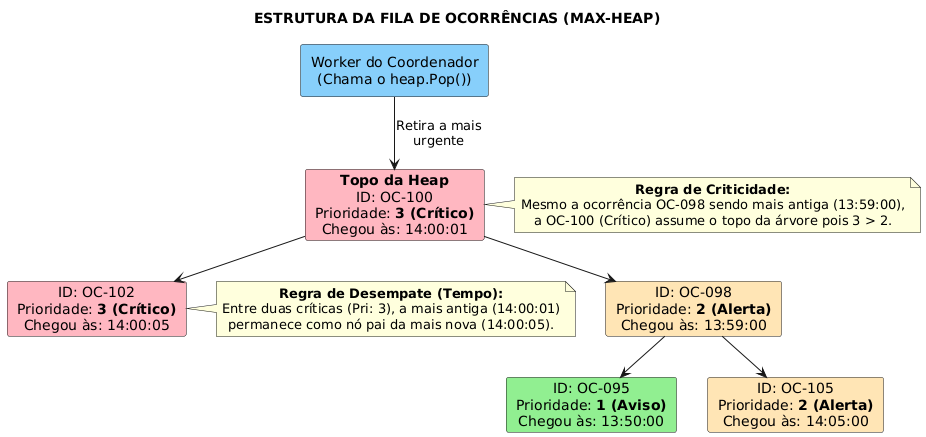

The diagram above was rendered by PlantUML. Its source (embedded in the PNG):
@startuml
skinparam nodesep 30
skinparam ranksep 40
skinparam defaultTextAlignment center

title ESTRUTURA DA FILA DE OCORRÊNCIAS (MAX-HEAP)

rectangle "Worker do Coordenador\n(Chama o heap.Pop())" as Topo #LightSkyBlue

card "<b>Topo da Heap</b>\nID: OC-100\nPrioridade: <b>3 (Crítico)</b>\nChegou às: 14:00:01" as N1 #LightPink
card "ID: OC-102\nPrioridade: <b>3 (Crítico)</b>\nChegou às: 14:00:05" as N2 #LightPink
card "ID: OC-098\nPrioridade: <b>2 (Alerta)</b>\nChegou às: 13:59:00" as N3 #Moccasin
card "ID: OC-095\nPrioridade: <b>1 (Aviso)</b>\nChegou às: 13:50:00" as N4 #LightGreen
card "ID: OC-105\nPrioridade: <b>2 (Alerta)</b>\nChegou às: 14:05:00" as N5 #Moccasin

Topo -down-> N1 : "Retira a mais\nurgente"
N1 -down-> N2
N1 -down-> N3
N3 -down-> N4
N3 -down-> N5

note right of N1
  <b>Regra de Criticidade:</b>
  Mesmo a ocorrência OC-098 sendo mais antiga (13:59:00),
  a OC-100 (Crítico) assume o topo da árvore pois 3 > 2.
end note

note right of N2
  <b>Regra de Desempate (Tempo):</b>
  Entre duas críticas (Pri: 3), a mais antiga (14:00:01)
  permanece como nó pai da mais nova (14:00:05).
end note
@enduml